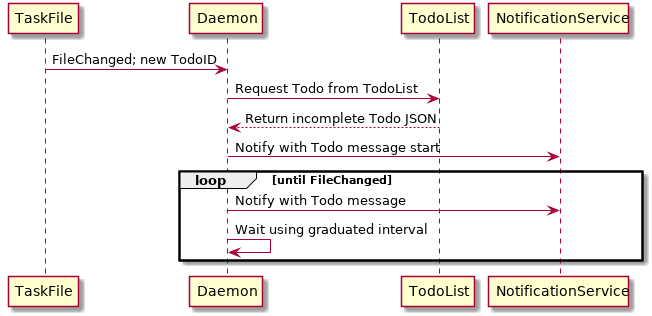

The diagram above was rendered by PlantUML. Its source (embedded in the PNG):
@startuml
TaskFile -> Daemon : FileChanged; new TodoID
Daemon -> TodoList : Request Todo from TodoList
Daemon <-- TodoList : Return incomplete Todo JSON
Daemon -> NotificationService : Notify with Todo message start
loop until FileChanged
    Daemon -> NotificationService : Notify with Todo message
    Daemon -> Daemon : Wait using graduated interval
end
@enduml